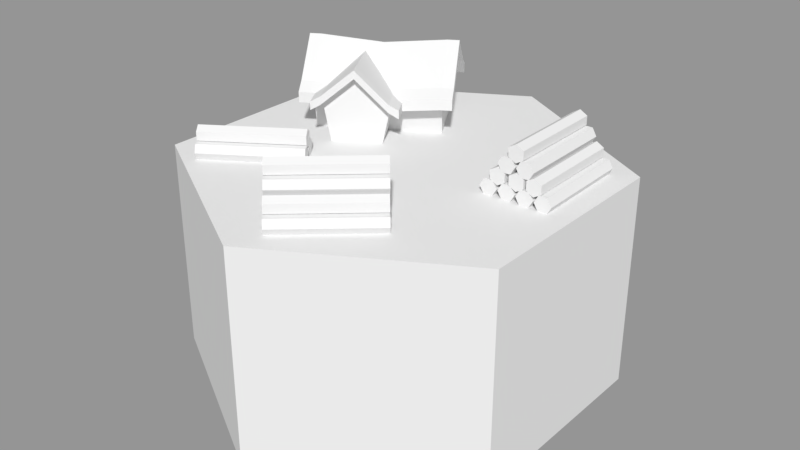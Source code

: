 # Source: woodcutter01_.blend  (saved by Blender 2.79.0; exported with 4.5.12 LTS)
import bpy
from mathutils import Matrix  # noqa: F401  (used for matrix-valued properties, if any)

bpy.ops.wm.read_factory_settings(use_empty=True)
scene = bpy.context.scene
scene.name = 'Scene'

# ---- collections
col_collection_1 = bpy.data.collections.new('Collection 1'); scene.collection.children.link(col_collection_1)

# ---- materials (node trees are filled in below, after node groups)
mat_top_002 = bpy.data.materials.new('Top.002')
mat_top_002.alpha_threshold = 0.0
mat_top_002.use_transparent_shadow = False
mat_top_002.roughness = 0.5
mat_base_002 = bpy.data.materials.new('Base.002')
mat_base_002.alpha_threshold = 0.0
mat_base_002.use_transparent_shadow = False
mat_base_002.roughness = 0.5
mat_walls_002 = bpy.data.materials.new('Walls.002')
mat_walls_002.alpha_threshold = 0.0
mat_walls_002.use_transparent_shadow = False
mat_walls_002.roughness = 0.5
mat_roof_001 = bpy.data.materials.new('Roof.001')
mat_roof_001.alpha_threshold = 0.0
mat_roof_001.use_transparent_shadow = False
mat_roof_001.roughness = 0.5
mat_wood_001 = bpy.data.materials.new('Wood.001')
mat_wood_001.alpha_threshold = 0.0
mat_wood_001.use_transparent_shadow = False
mat_wood_001.roughness = 0.5
mat_road_001 = bpy.data.materials.new('Road.001')
mat_road_001.alpha_threshold = 0.0
mat_road_001.use_transparent_shadow = False
mat_road_001.roughness = 0.5
mat_walls = bpy.data.materials.new('Walls')
mat_walls.alpha_threshold = 0.0
mat_walls.use_transparent_shadow = False
mat_walls.roughness = 0.5
mat_roofs = bpy.data.materials.new('Roofs')
mat_roofs.alpha_threshold = 0.0
mat_roofs.use_transparent_shadow = False
mat_roofs.roughness = 0.5
mat_top = bpy.data.materials.new('Top')
mat_top.alpha_threshold = 0.0
mat_top.use_transparent_shadow = False
mat_top.roughness = 0.5
mat_base = bpy.data.materials.new('Base')
mat_base.alpha_threshold = 0.0
mat_base.use_transparent_shadow = False
mat_base.roughness = 0.5

# ---- material node trees

# ---- meshes
me_cylinder_000 = bpy.data.meshes.new('Cylinder.000')
me_cylinder_000.from_pydata([(0.2306, -0.01731, 0.2489), (0.2267, 0.2188, 0.2489), (0.2506, -0.01698, 0.2489), (0.2467, 0.2192, 0.2489), (0.2606, -0.01681, 0.2662), (0.2567, 0.2193, 0.2662), (0.2506, -0.01698, 0.2835), (0.2467, 0.2192, 0.2835), (0.2306, -0.01731, 0.2835), (0.2267, 0.2188, 0.2835), (0.2206, -0.01747, 0.2662), (0.2167, 0.2187, 0.2662), (0.2732, -0.0166, 0.2489), (0.2693, 0.2195, 0.2489), (0.2932, -0.01627, 0.2489), (0.2893, 0.2199, 0.2489), (0.3032, -0.0161, 0.2662), (0.2993, 0.22, 0.2662), (0.2932, -0.01627, 0.2835), (0.2893, 0.2199, 0.2835), (0.2732, -0.0166, 0.2835), (0.2693, 0.2195, 0.2835), (0.2632, -0.01677, 0.2662), (0.2593, 0.2194, 0.2662), (0.2613, -0.0168, 0.2757), (0.2574, 0.2193, 0.2757), (0.2787, -0.01651, 0.2857), (0.2747, 0.2196, 0.2857), (0.2787, -0.01651, 0.3057), (0.2747, 0.2196, 0.3057), (0.2613, -0.0168, 0.3157), (0.2574, 0.2193, 0.3157), (0.244, -0.01709, 0.3057), (0.2401, 0.2191, 0.3057), (0.244, -0.01709, 0.2857), (0.2401, 0.2191, 0.2857), (0.316, -0.01731, 0.2489), (0.312, 0.2188, 0.2489), (0.336, -0.01698, 0.2489), (0.332, 0.2192, 0.2489), (0.346, -0.01681, 0.2662), (0.342, 0.2193, 0.2662), (0.336, -0.01698, 0.2835), (0.332, 0.2192, 0.2835), (0.316, -0.01731, 0.2835), (0.312, 0.2188, 0.2835), (0.306, -0.01747, 0.2662), (0.302, 0.2187, 0.2662), (0.3586, -0.0166, 0.2489), (0.3547, 0.2195, 0.2489), (0.3786, -0.01627, 0.2489), (0.3747, 0.2199, 0.2489), (0.3886, -0.0161, 0.2662), (0.3847, 0.22, 0.2662), (0.3786, -0.01627, 0.2835), (0.3747, 0.2199, 0.2835), (0.3586, -0.0166, 0.2835), (0.3547, 0.2195, 0.2835), (0.3486, -0.01677, 0.2662), (0.3447, 0.2194, 0.2662), (0.3467, -0.0168, 0.2757), (0.3428, 0.2193, 0.2757), (0.364, -0.01651, 0.2857), (0.3601, 0.2196, 0.2857), (0.364, -0.01651, 0.3057), (0.3601, 0.2196, 0.3057), (0.3467, -0.0168, 0.3157), (0.3428, 0.2193, 0.3157), (0.3294, -0.01709, 0.3057), (0.3254, 0.2191, 0.3057), (0.3294, -0.01709, 0.2857), (0.3254, 0.2191, 0.2857), (0.2716, -0.01731, 0.3078), (0.2677, 0.2188, 0.3078), (0.2916, -0.01698, 0.3078), (0.2877, 0.2192, 0.3078), (0.3016, -0.01681, 0.3251), (0.2977, 0.2193, 0.3251), (0.2916, -0.01698, 0.3424), (0.2877, 0.2192, 0.3424), (0.2716, -0.01731, 0.3424), (0.2677, 0.2188, 0.3424), (0.2616, -0.01747, 0.3251), (0.2577, 0.2187, 0.3251), (0.3142, -0.0166, 0.3078), (0.3103, 0.2195, 0.3078), (0.3342, -0.01627, 0.3078), (0.3303, 0.2199, 0.3078), (0.3442, -0.0161, 0.3251), (0.3403, 0.22, 0.3251), (0.3342, -0.01627, 0.3424), (0.3303, 0.2199, 0.3424), (0.3142, -0.0166, 0.3424), (0.3103, 0.2195, 0.3424), (0.3042, -0.01677, 0.3251), (0.3003, 0.2194, 0.3251), (0.3023, -0.0168, 0.3346), (0.2984, 0.2193, 0.3346), (0.3196, -0.01651, 0.3446), (0.3157, 0.2196, 0.3446), (0.3196, -0.01651, 0.3646), (0.3157, 0.2196, 0.3646), (0.3023, -0.0168, 0.3746), (0.2984, 0.2193, 0.3746), (0.285, -0.01709, 0.3646), (0.2811, 0.2191, 0.3646), (0.285, -0.01709, 0.3446), (0.2811, 0.2191, 0.3446), (0.3056, -0.0168, 0.2752), (0.3017, 0.2193, 0.2752), (0.3229, -0.01651, 0.2852), (0.319, 0.2196, 0.2852), (0.3229, -0.01651, 0.3052), (0.319, 0.2196, 0.3052), (0.3056, -0.0168, 0.3152), (0.3017, 0.2193, 0.3152), (0.2883, -0.01709, 0.3052), (0.2843, 0.2191, 0.3052), (0.2883, -0.01709, 0.2852), (0.2843, 0.2191, 0.2852), (-0.1396, -0.1412, 0.2502), (-0.3367, -0.2712, 0.2502), (-0.1506, -0.1245, 0.2502), (-0.3477, -0.2545, 0.2502), (-0.1561, -0.1161, 0.2676), (-0.3532, -0.2462, 0.2676), (-0.1506, -0.1245, 0.2849), (-0.3477, -0.2545, 0.2849), (-0.1396, -0.1412, 0.2849), (-0.3367, -0.2712, 0.2849), (-0.1341, -0.1495, 0.2676), (-0.3312, -0.2796, 0.2676), (-0.163, -0.1056, 0.2502), (-0.3602, -0.2357, 0.2502), (-0.1741, -0.08889, 0.2502), (-0.3712, -0.219, 0.2502), (-0.1796, -0.08054, 0.2676), (-0.3767, -0.2106, 0.2676), (-0.1741, -0.08889, 0.2849), (-0.3712, -0.219, 0.2849), (-0.163, -0.1056, 0.2849), (-0.3602, -0.2357, 0.2849), (-0.1575, -0.1139, 0.2676), (-0.3547, -0.244, 0.2676), (-0.1565, -0.1155, 0.2771), (-0.3536, -0.2456, 0.2771), (-0.166, -0.1011, 0.2871), (-0.3631, -0.2311, 0.2871), (-0.166, -0.1011, 0.3071), (-0.3631, -0.2311, 0.3071), (-0.1565, -0.1155, 0.3171), (-0.3536, -0.2456, 0.3171), (-0.1469, -0.13, 0.3071), (-0.3441, -0.2601, 0.3071), (-0.1469, -0.13, 0.2871), (-0.3441, -0.2601, 0.2871), (-0.0736, -0.3124, 0.2489), (0.1031, -0.1557, 0.2489), (-0.06034, -0.3274, 0.2489), (0.1164, -0.1707, 0.2489), (-0.0537, -0.3349, 0.2662), (0.123, -0.1782, 0.2662), (-0.06034, -0.3274, 0.2835), (0.1164, -0.1707, 0.2835), (-0.0736, -0.3124, 0.2835), (0.1031, -0.1557, 0.2835), (-0.08024, -0.3049, 0.2662), (0.09648, -0.1482, 0.2662), (-0.04532, -0.3443, 0.2489), (0.1314, -0.1876, 0.2489), (-0.03206, -0.3593, 0.2489), (0.1447, -0.2026, 0.2489), (-0.02542, -0.3668, 0.2662), (0.1513, -0.2101, 0.2662), (-0.03206, -0.3593, 0.2835), (0.1447, -0.2026, 0.2835), (-0.04532, -0.3443, 0.2835), (0.1314, -0.1876, 0.2835), (-0.05196, -0.3368, 0.2662), (0.1248, -0.1801, 0.2662), (-0.05323, -0.3354, 0.2757), (0.1235, -0.1787, 0.2757), (-0.04174, -0.3483, 0.2857), (0.135, -0.1917, 0.2857), (-0.04174, -0.3483, 0.3057), (0.135, -0.1917, 0.3057), (-0.05323, -0.3354, 0.3157), (0.1235, -0.1787, 0.3157), (-0.06472, -0.3224, 0.3057), (0.112, -0.1657, 0.3057), (-0.06472, -0.3224, 0.2857), (0.112, -0.1657, 0.2857), (-0.01805, -0.3772, 0.2489), (0.1587, -0.2205, 0.2489), (-0.004785, -0.3922, 0.2489), (0.1719, -0.2355, 0.2489), (0.001849, -0.3996, 0.2662), (0.1786, -0.243, 0.2662), (-0.004785, -0.3922, 0.2835), (0.1719, -0.2355, 0.2835), (-0.01805, -0.3772, 0.2835), (0.1587, -0.2205, 0.2835), (-0.02469, -0.3697, 0.2662), (0.152, -0.213, 0.2662), (0.01023, -0.4091, 0.2489), (0.1869, -0.2524, 0.2489), (0.02349, -0.4241, 0.2489), (0.2002, -0.2674, 0.2489), (0.03013, -0.4315, 0.2662), (0.2068, -0.2749, 0.2662), (0.02349, -0.4241, 0.2835), (0.2002, -0.2674, 0.2835), (0.01023, -0.4091, 0.2835), (0.1869, -0.2524, 0.2835), (0.003591, -0.4016, 0.2662), (0.1803, -0.2449, 0.2662), (0.002323, -0.4002, 0.2757), (0.179, -0.2435, 0.2757), (0.01381, -0.4131, 0.2857), (0.1905, -0.2565, 0.2857), (0.01381, -0.4131, 0.3057), (0.1905, -0.2565, 0.3057), (0.002323, -0.4002, 0.3157), (0.179, -0.2435, 0.3157), (-0.009168, -0.3872, 0.3057), (0.1675, -0.2305, 0.3057), (-0.009168, -0.3872, 0.2857), (0.1675, -0.2305, 0.2857), (-0.04692, -0.3435, 0.3078), (0.1298, -0.1868, 0.3078), (-0.03365, -0.3585, 0.3078), (0.1431, -0.2018, 0.3078), (-0.02702, -0.366, 0.3251), (0.1497, -0.2093, 0.3251), (-0.03365, -0.3585, 0.3424), (0.1431, -0.2018, 0.3424), (-0.04692, -0.3435, 0.3424), (0.1298, -0.1868, 0.3424), (-0.05356, -0.336, 0.3251), (0.1232, -0.1794, 0.3251), (-0.01864, -0.3754, 0.3078), (0.1581, -0.2187, 0.3078), (-0.005375, -0.3904, 0.3078), (0.1713, -0.2337, 0.3078), (0.001259, -0.3979, 0.3251), (0.178, -0.2412, 0.3251), (-0.005375, -0.3904, 0.3424), (0.1713, -0.2337, 0.3424), (-0.01864, -0.3754, 0.3424), (0.1581, -0.2187, 0.3424), (-0.02528, -0.3679, 0.3251), (0.1514, -0.2113, 0.3251), (-0.02655, -0.3665, 0.3346), (0.1502, -0.2098, 0.3346), (-0.01506, -0.3795, 0.3446), (0.1617, -0.2228, 0.3446), (-0.01506, -0.3795, 0.3646), (0.1617, -0.2228, 0.3646), (-0.02655, -0.3665, 0.3746), (0.1502, -0.2098, 0.3746), (-0.03804, -0.3535, 0.3646), (0.1387, -0.1969, 0.3646), (-0.03804, -0.3535, 0.3446), (0.1387, -0.1969, 0.3446), (-0.02443, -0.369, 0.2752), (0.1523, -0.2123, 0.2752), (-0.01294, -0.3819, 0.2852), (0.1638, -0.2253, 0.2852), (-0.01294, -0.3819, 0.3052), (0.1638, -0.2253, 0.3052), (-0.02443, -0.369, 0.3152), (0.1523, -0.2123, 0.3152), (-0.03592, -0.356, 0.3052), (0.1408, -0.1993, 0.3052), (-0.03592, -0.356, 0.2852), (0.1408, -0.1993, 0.2852), (-0.1854, -0.0139, 0.25), (-0.1996, -0.02287, 0.3426), (-0.08871, 0.04711, 0.25), (-0.0745, 0.05608, 0.3311), (-0.137, 0.0166, 0.25), (-0.137, 0.0166, 0.4044), (-0.1996, -0.02287, 0.3619), (-0.0745, 0.05608, 0.3504), (-0.137, 0.0166, 0.4236), (-0.2185, -0.03483, 0.3299), (-0.05555, 0.06804, 0.3184), (-0.2185, -0.03483, 0.3491), (-0.05555, 0.06804, 0.3376), (-0.1233, -0.005088, 0.4044), (-0.1859, -0.04456, 0.3426), (-0.06081, 0.03439, 0.3311), (-0.1233, -0.005088, 0.4236), (-0.1859, -0.04456, 0.3619), (-0.06081, 0.03439, 0.3504), (-0.04186, 0.04635, 0.3376), (-0.04186, 0.04635, 0.3184), (-0.2048, -0.05652, 0.3299), (-0.2048, -0.05652, 0.3491), (-0.2624, 0.1081, 0.25), (-0.2766, 0.09916, 0.3426), (-0.1657, 0.1691, 0.25), (-0.1515, 0.1781, 0.3311), (-0.2141, 0.1386, 0.25), (-0.2766, 0.09916, 0.3529), (-0.1515, 0.1781, 0.3413), (-0.2141, 0.1386, 0.4146), (-0.2955, 0.0872, 0.3208), (-0.1326, 0.1901, 0.3093), (-0.2955, 0.0872, 0.3401), (-0.1326, 0.1901, 0.3286), (-0.137, 0.0166, 0.25), (-0.2624, 0.1081, 0.25), (-0.1657, 0.1691, 0.25), (-0.2141, 0.1386, 0.25), (-0.02569, 0.1783, 0.25), (-0.0144, 0.1594, 0.3399), (-0.2719, 0.03147, 0.25), (-0.2606, 0.01254, 0.3399), (-0.1025, 0.3071, 0.25), (-0.1138, 0.3261, 0.3399), (-0.3487, 0.1603, 0.25), (-0.36, 0.1792, 0.3399), (-0.3103, 0.09589, 0.25), (-0.3103, 0.09589, 0.4182), (-0.06411, 0.2427, 0.25), (-0.06411, 0.2427, 0.4182), (-0.0144, 0.1594, 0.3643), (-0.2606, 0.01254, 0.3643), (-0.3103, 0.09589, 0.4427), (-0.36, 0.1792, 0.3643), (-0.1138, 0.3261, 0.3643), (-0.06411, 0.2427, 0.4427), (0.0006666, 0.1341, 0.3237), (-0.2455, -0.01272, 0.3237), (-0.3751, 0.2045, 0.3237), (-0.1289, 0.3513, 0.3237), (-0.3751, 0.2045, 0.3481), (0.0006666, 0.1341, 0.3481), (-0.2455, -0.01272, 0.3481), (-0.1289, 0.3513, 0.3481), (-0.3332, 0.08223, 0.4182), (-0.3829, 0.1656, 0.3399), (-0.04121, 0.2564, 0.4182), (0.008501, 0.173, 0.3399), (-0.2835, -0.00112, 0.3399), (-0.09092, 0.3397, 0.3399), (-0.3829, 0.1656, 0.3643), (-0.3332, 0.08223, 0.4427), (-0.04121, 0.2564, 0.4427), (0.008501, 0.173, 0.3643), (-0.2835, -0.00112, 0.3643), (-0.09092, 0.3397, 0.3643), (-0.398, 0.1908, 0.3237), (-0.398, 0.1908, 0.3481), (-0.106, 0.365, 0.3481), (-0.106, 0.365, 0.3237), (-0.2684, -0.02638, 0.3237), (-0.2684, -0.02638, 0.3481), (0.02357, 0.1478, 0.3237), (0.02357, 0.1478, 0.3481), (-0.1488, 0.1049, 0.25), (-0.1375, 0.08595, 0.3399), (-0.2256, 0.2337, 0.25), (-0.2369, 0.2526, 0.3399), (-0.1872, 0.1693, 0.25), (-0.1375, 0.08595, 0.3518), (-0.2369, 0.2526, 0.3518), (-0.1872, 0.1693, 0.4301), (-0.1224, 0.06068, 0.3111), (-0.252, 0.2779, 0.3111), (-0.1224, 0.06068, 0.3356), (-0.252, 0.2779, 0.3356), (-0.07057, 0.09183, 0.3166), (-0.07047, 0.09167, 0.3166), (-0.0811, 0.1085, 0.3346), (-0.07047, 0.09167, 0.3359), (-0.09885, 0.09465, 0.3311), (-0.09274, 0.07839, 0.3142), (-0.08972, 0.08019, 0.3311), (-0.09499, 0.1113, 0.3399), (-0.07701, 0.08777, 0.3402), (-0.0982, 0.09361, 0.3476), (-0.1316, 0.1151, 0.25), (-0.1557, 0.1166, 0.3805), (-0.112, 0.1011, 0.3544), (-0.1807, 0.08583, 0.25), (-0.1536, 0.1046, 0.25), (-0.2018, 0.07328, 0.25), (-0.2298, 0.05655, 0.25), (-0.2071, 0.1016, 0.25), (-0.2087, 0.1301, 0.4152), (-0.2133, 0.00648, 0.3204), (-0.2293, 0.03118, 0.3611), (-0.2295, 0.02461, 0.3584), (-0.2321, 0.02955, 0.3399), (-0.2168, 0.004413, 0.3426), (-0.2367, 0.0268, 0.3399), (-0.236, -0.007018, 0.3471), (-0.236, -0.007069, 0.3471), (-0.2536, 0.02074, 0.3258), (-0.236, -0.007069, 0.3278), (-0.2397, -0.001342, 0.3274), (-0.2517, 0.01781, 0.3399), (-0.2018, 0.07328, 0.25), (-0.1316, 0.1151, 0.25), (-0.1559, 0.1168, 0.25), (5.588e-09, 0.5, -0.25), (5.588e-09, 0.5, 0.25), (0.433, 0.25, -0.25), (0.433, 0.25, 0.25), (0.433, -0.25, -0.25), (0.433, -0.25, 0.25), (-5.029e-08, -0.5, -0.25), (-5.029e-08, -0.5, 0.25), (-0.433, -0.25, -0.25), (-0.433, -0.25, 0.25), (-0.433, 0.25, -0.25), (-0.433, 0.25, 0.25)], [(361, 383), (313, 361), (312, 389), (388, 314), (386, 311)], [(0, 1, 3, 2), (2, 3, 5, 4), (4, 5, 7, 6), (6, 7, 9, 8), (3, 1, 11, 9, 7, 5), (8, 9, 11, 10), (10, 11, 1, 0), (0, 2, 4, 6, 8, 10), (12, 13, 15, 14), (14, 15, 17, 16), (16, 17, 19, 18), (18, 19, 21, 20), (15, 13, 23, 21, 19, 17), (20, 21, 23, 22), (22, 23, 13, 12), (12, 14, 16, 18, 20, 22), (24, 25, 27, 26), (26, 27, 29, 28), (28, 29, 31, 30), (30, 31, 33, 32), (27, 25, 35, 33, 31, 29), (32, 33, 35, 34), (34, 35, 25, 24), (24, 26, 28, 30, 32, 34), (36, 37, 39, 38), (38, 39, 41, 40), (40, 41, 43, 42), (42, 43, 45, 44), (39, 37, 47, 45, 43, 41), (44, 45, 47, 46), (46, 47, 37, 36), (36, 38, 40, 42, 44, 46), (48, 49, 51, 50), (50, 51, 53, 52), (52, 53, 55, 54), (54, 55, 57, 56), (51, 49, 59, 57, 55, 53), (56, 57, 59, 58), (58, 59, 49, 48), (48, 50, 52, 54, 56, 58), (60, 61, 63, 62), (62, 63, 65, 64), (64, 65, 67, 66), (66, 67, 69, 68), (63, 61, 71, 69, 67, 65), (68, 69, 71, 70), (70, 71, 61, 60), (60, 62, 64, 66, 68, 70), (72, 73, 75, 74), (74, 75, 77, 76), (76, 77, 79, 78), (78, 79, 81, 80), (75, 73, 83, 81, 79, 77), (80, 81, 83, 82), (82, 83, 73, 72), (72, 74, 76, 78, 80, 82), (84, 85, 87, 86), (86, 87, 89, 88), (88, 89, 91, 90), (90, 91, 93, 92), (87, 85, 95, 93, 91, 89), (92, 93, 95, 94), (94, 95, 85, 84), (84, 86, 88, 90, 92, 94), (96, 97, 99, 98), (98, 99, 101, 100), (100, 101, 103, 102), (102, 103, 105, 104), (99, 97, 107, 105, 103, 101), (104, 105, 107, 106), (106, 107, 97, 96), (96, 98, 100, 102, 104, 106), (108, 109, 111, 110), (110, 111, 113, 112), (112, 113, 115, 114), (114, 115, 117, 116), (111, 109, 119, 117, 115, 113), (116, 117, 119, 118), (118, 119, 109, 108), (108, 110, 112, 114, 116, 118), (120, 121, 123, 122), (122, 123, 125, 124), (124, 125, 127, 126), (126, 127, 129, 128), (123, 121, 131, 129, 127, 125), (128, 129, 131, 130), (130, 131, 121, 120), (120, 122, 124, 126, 128, 130), (132, 133, 135, 134), (134, 135, 137, 136), (136, 137, 139, 138), (138, 139, 141, 140), (135, 133, 143, 141, 139, 137), (140, 141, 143, 142), (142, 143, 133, 132), (132, 134, 136, 138, 140, 142), (144, 145, 147, 146), (146, 147, 149, 148), (148, 149, 151, 150), (150, 151, 153, 152), (147, 145, 155, 153, 151, 149), (152, 153, 155, 154), (154, 155, 145, 144), (144, 146, 148, 150, 152, 154), (156, 157, 159, 158), (158, 159, 161, 160), (160, 161, 163, 162), (162, 163, 165, 164), (159, 157, 167, 165, 163, 161), (164, 165, 167, 166), (166, 167, 157, 156), (156, 158, 160, 162, 164, 166), (168, 169, 171, 170), (170, 171, 173, 172), (172, 173, 175, 174), (174, 175, 177, 176), (171, 169, 179, 177, 175, 173), (176, 177, 179, 178), (178, 179, 169, 168), (168, 170, 172, 174, 176, 178), (180, 181, 183, 182), (182, 183, 185, 184), (184, 185, 187, 186), (186, 187, 189, 188), (183, 181, 191, 189, 187, 185), (188, 189, 191, 190), (190, 191, 181, 180), (180, 182, 184, 186, 188, 190), (192, 193, 195, 194), (194, 195, 197, 196), (196, 197, 199, 198), (198, 199, 201, 200), (195, 193, 203, 201, 199, 197), (200, 201, 203, 202), (202, 203, 193, 192), (192, 194, 196, 198, 200, 202), (204, 205, 207, 206), (206, 207, 209, 208), (208, 209, 211, 210), (210, 211, 213, 212), (207, 205, 215, 213, 211, 209), (212, 213, 215, 214), (214, 215, 205, 204), (204, 206, 208, 210, 212, 214), (216, 217, 219, 218), (218, 219, 221, 220), (220, 221, 223, 222), (222, 223, 225, 224), (219, 217, 227, 225, 223, 221), (224, 225, 227, 226), (226, 227, 217, 216), (216, 218, 220, 222, 224, 226), (228, 229, 231, 230), (230, 231, 233, 232), (232, 233, 235, 234), (234, 235, 237, 236), (231, 229, 239, 237, 235, 233), (236, 237, 239, 238), (238, 239, 229, 228), (228, 230, 232, 234, 236, 238), (240, 241, 243, 242), (242, 243, 245, 244), (244, 245, 247, 246), (246, 247, 249, 248), (243, 241, 251, 249, 247, 245), (248, 249, 251, 250), (250, 251, 241, 240), (240, 242, 244, 246, 248, 250), (252, 253, 255, 254), (254, 255, 257, 256), (256, 257, 259, 258), (258, 259, 261, 260), (255, 253, 263, 261, 259, 257), (260, 261, 263, 262), (262, 263, 253, 252), (252, 254, 256, 258, 260, 262), (264, 265, 267, 266), (266, 267, 269, 268), (268, 269, 271, 270), (270, 271, 273, 272), (267, 265, 275, 273, 271, 269), (272, 273, 275, 274), (274, 275, 265, 264), (264, 266, 268, 270, 272, 274), (301, 302, 279, 278), (280, 281, 277, 276), (303, 301, 278, 280), (286, 288, 295, 296), (300, 277, 285, 307), (299, 303, 280, 276), (278, 279, 281, 280), (306, 304, 282, 284), (305, 306, 284, 283), (288, 283, 294, 295), (307, 285, 287, 309), (305, 283, 288, 310), (285, 277, 290, 297), (289, 291, 294, 292), (290, 289, 292, 293), (290, 293, 298, 297), (294, 291, 296, 295), (281, 279, 291, 289), (284, 282, 293, 292), (282, 287, 298, 293), (287, 285, 297, 298), (283, 284, 292, 294), (277, 281, 289, 290), (279, 286, 296, 291), (282, 304, 309, 287), (286, 308, 310, 288), (279, 302, 308, 286), (276, 277, 300, 299), (361, 362, 395, 389, 388, 386), (323, 324, 322, 321), (363, 364, 320, 319), (325, 326, 316, 315), (365, 363, 319, 325), (336, 340, 355, 356), (362, 380, 375, 373, 377, 378, 369), (361, 406, 365, 325, 315, 405), (319, 320, 326, 325), (317, 318, 324, 323), (368, 384, 385, 327, 332), (367, 368, 332, 331), (340, 331, 352, 355), (364, 322, 335, 370), (329, 330, 347, 348), (318, 334, 357, 345), (370, 335, 337, 372), (369, 378, 379, 374, 376, 381, 371), (367, 331, 340, 372), (324, 318, 345, 341), (366, 393, 394, 398, 371), (322, 324, 341, 342), (333, 316, 344, 359), (337, 335, 353, 354), (343, 346, 352, 349), (341, 345, 351, 348), (344, 343, 349, 350), (342, 341, 348, 347), (344, 350, 360, 359), (351, 345, 357, 358), (352, 346, 356, 355), (342, 347, 354, 353), (326, 320, 346, 343), (330, 337, 354, 347), (332, 327, 350, 349), (334, 339, 358, 357), (327, 338, 360, 350), (328, 329, 348, 351), (338, 333, 359, 360), (339, 328, 351, 358), (331, 332, 349, 352), (335, 322, 342, 353), (316, 326, 343, 344), (320, 336, 356, 346), (327, 385, 382, 381, 338), (330, 367, 372, 337), (334, 392, 396, 401, 399, 398, 339), (336, 370, 372, 340), (320, 364, 370, 336), (330, 329, 368, 367), (329, 328, 393, 391, 384, 368), (317, 323, 365, 314, 404, 389), (318, 403, 402, 397, 395, 392, 334), (323, 321, 363, 365), (321, 322, 364, 363), (315, 316, 380, 362, 361, 405), (384, 391, 393, 366), (398, 394, 393, 328, 339), (361, 386, 388, 389, 404), (389, 395, 397, 400, 403, 318, 317), (403, 400, 397), (381, 382, 385, 366, 371), (402, 403, 400), (398, 399, 401, 396, 392, 369, 371), (392, 395, 362, 369), (397, 402, 403), (404, 314, 365, 406, 361), (385, 384, 366), (381, 376, 374, 379, 378, 333, 338), (378, 377, 373, 375, 380, 316, 333), (400, 397, 402), (407, 408, 410, 409), (409, 410, 412, 411), (411, 412, 414, 413), (413, 414, 416, 415), (410, 408, 418, 416, 414, 412), (415, 416, 418, 417), (417, 418, 408, 407), (407, 409, 411, 413, 415, 417)])
me_cylinder_000.polygons.foreach_set('material_index', [4, 4, 4, 4, 4, 4, 4, 4, 4, 4, 4, 4, 4, 4, 4, 4, 4, 4, 4, 4, 4, 4, 4, 4, 4, 4, 4, 4, 4, 4, 4, 4, 4, 4, 4, 4, 4, 4, 4, 4, 4, 4, 4, 4, 4, 4, 4, 4, 4, 4, 4, 4, 4, 4, 4, 4, 4, 4, 4, 4, 4, 4, 4, 4, 4, 4, 4, 4, 4, 4, 4, 4, 4, 4, 4, 4, 4, 4, 4, 4, 4, 4, 4, 4, 4, 4, 4, 4, 4, 4, 4, 4, 4, 4, 4, 4, 4, 4, 4, 4, 4, 4, 4, 4, 4, 4, 4, 4, 4, 4, 4, 4, 4, 4, 4, 4, 4, 4, 4, 4, 4, 4, 4, 4, 4, 4, 4, 4, 4, 4, 4, 4, 4, 4, 4, 4, 4, 4, 4, 4, 4, 4, 4, 4, 4, 4, 4, 4, 4, 4, 4, 4, 4, 4, 4, 4, 4, 4, 4, 4, 4, 4, 4, 4, 4, 4, 4, 4, 4, 4, 4, 4, 4, 4, 4, 4, 4, 4, 4, 4, 4, 4, 4, 4, 6, 6, 7, 7, 7, 7, 6, 7, 7, 7, 7, 7, 7, 7, 7, 7, 7, 7, 7, 7, 7, 7, 7, 7, 7, 7, 7, 6, 7, 6, 6, 6, 7, 7, 7, 7, 6, 6, 7, 7, 7, 7, 7, 7, 7, 7, 7, 7, 7, 7, 7, 7, 7, 7, 7, 7, 7, 7, 7, 7, 7, 7, 7, 7, 7, 7, 7, 7, 7, 7, 7, 7, 7, 7, 7, 7, 7, 7, 7, 7, 7, 7, 6, 6, 7, 7, 7, 6, 7, 7, 7, 7, 7, 7, 7, 7, 7, 7, 7, 9, 9, 9, 9, 8, 9, 9, 9])
me_cylinder_000.materials.append(mat_top_002)
me_cylinder_000.materials.append(mat_base_002)
me_cylinder_000.materials.append(mat_walls_002)
me_cylinder_000.materials.append(mat_roof_001)
me_cylinder_000.materials.append(mat_wood_001)
me_cylinder_000.materials.append(mat_road_001)
me_cylinder_000.materials.append(mat_walls)
me_cylinder_000.materials.append(mat_roofs)
me_cylinder_000.materials.append(mat_top)
me_cylinder_000.materials.append(mat_base)
me_cylinder_000.use_remesh_preserve_volume = False
me_cylinder_000.use_remesh_preserve_attributes = False
me_cylinder_000.use_mirror_vertex_groups = False
me_cylinder_000.update()

# ---- objects
ob_woodcutter = bpy.data.objects.new('woodcutter', me_cylinder_000)

# ---- transforms, parenting, visibility, modifiers, constraints
ob_woodcutter.location = (0.0, 0.0, -0.25)
ob_woodcutter.lineart.crease_threshold = 0.0

# ---- collection membership
col_collection_1.objects.link(ob_woodcutter)

# ---- scene / render settings (as saved in the file)
scene.frame_start = 1; scene.frame_end = 250; scene.frame_set(1)
scene.render.engine = 'BLENDER_EEVEE_NEXT'
scene.render.resolution_percentage = 50
scene.render.dither_intensity = 0.0
scene.cycles.use_denoising = False
scene.cycles.samples = 128
scene.cycles.sampling_pattern = 'TABULATED_SOBOL'
scene.cycles.use_adaptive_sampling = False
scene.cycles.use_light_tree = False
scene.cycles.blur_glossy = 0.0
scene.cycles.sample_clamp_indirect = 0.0
scene.view_settings.view_transform = 'Standard'
bpy.context.view_layer.update()

# ---- added for rendering (the .blend has no active camera and no usable light): camera, sun + grey world if the file has none
cam_auto = bpy.data.cameras.new('AutoCamera')
cam_auto.lens = 50.0
cam_auto.sensor_width = 36.0
cam_auto.clip_end = 1000.0
ob_auto_camera = bpy.data.objects.new('AutoCamera', cam_auto)
scene.collection.objects.link(ob_auto_camera)
ob_auto_camera.location = (1.38159, -1.65791, 0.951609)
ob_auto_camera.rotation_euler = (1.09748, -7.21219e-08, 0.694738)
scene.camera = ob_auto_camera
light_auto_sun = bpy.data.lights.new('AutoSun', 'SUN')
light_auto_sun.energy = 3.0
light_auto_sun.angle = 0.0523599
ob_auto_sun = bpy.data.objects.new('AutoSun', light_auto_sun)
scene.collection.objects.link(ob_auto_sun)
ob_auto_sun.rotation_euler = (0.872665, 0.174533, 0.523599)
if scene.world is None:
    world_auto = bpy.data.worlds.new('AutoWorld')
    world_auto.color = (0.3, 0.3, 0.3)
    scene.world = world_auto
bpy.context.view_layer.update()
